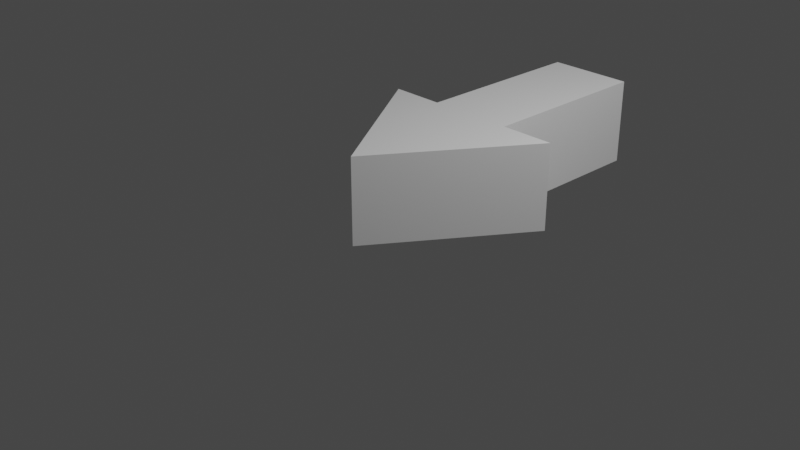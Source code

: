 # Source: arrow_-_Copy.blend  (saved by Blender 2.93.21; exported with 4.5.12 LTS)
import bpy
from mathutils import Matrix  # noqa: F401  (used for matrix-valued properties, if any)

bpy.ops.wm.read_factory_settings(use_empty=True)
scene = bpy.context.scene
scene.name = 'Scene'

# ---- collections
col_collection = bpy.data.collections.new('Collection'); scene.collection.children.link(col_collection)

# ---- world
world_world = bpy.data.worlds.new('World'); scene.world = world_world
world_world.use_nodes = True; world_world.node_tree.nodes.clear()
_N = world_world.node_tree.nodes; _L = world_world.node_tree.links
n0 = _N.new('ShaderNodeOutputWorld'); n0.name = 'World Output'; n0.location = (300, 300)
n1 = _N.new('ShaderNodeBackground'); n1.name = 'Background'; n1.location = (10, 300)
n1.inputs[0].default_value = (0.05088, 0.05088, 0.05088, 1.0)
_L.new(n1.outputs[0], n0.inputs[0])
n0.is_active_output = True
world_world.color = (0.05088, 0.05088, 0.05088)
world_world.use_sun_shadow = False
world_world.sun_shadow_jitter_overblur = 0.0

# ---- cameras
cam_camera = bpy.data.cameras.new('Camera')
cam_camera.clip_end = 100.0
cam_camera.ortho_scale = 7.314

# ---- lights
light_light = bpy.data.lights.new('Light', 'POINT')
light_light.transmission_factor = 0.0
light_light.energy = 1000.0
light_light.shadow_soft_size = 0.1
light_light.shadow_maximum_resolution = 0.006
light_light.use_absolute_resolution = True

# ---- meshes
me_cube_001 = bpy.data.meshes.new('Cube.001')
me_cube_001.from_pydata([(-0.478, -1.0, -0.478), (-0.478, -1.0, 0.478), (-0.478, 1.0, -0.478), (-0.478, 1.0, 0.478), (0.478, -1.0, -0.478), (0.478, -1.0, 0.478), (0.478, 1.0, -0.478), (0.478, 1.0, 0.478), (-1.078, -1.0, -0.478), (-1.078, -1.0, 0.478), (1.078, -1.0, 0.478), (1.078, -1.0, -0.478), (0.0, -2.634, -0.478), (0.0, -2.634, 0.478)], [], [(0, 1, 3, 2), (2, 3, 7, 6), (6, 7, 5, 4), (2, 6, 4, 0), (7, 3, 1, 5), (1, 9, 10, 5), (4, 11, 8, 0), (0, 8, 9, 1), (10, 9, 13), (11, 10, 13, 12), (8, 11, 12), (9, 8, 12, 13), (5, 10, 11, 4)])
_uv = me_cube_001.uv_layers.new(name='UVMap')
_uv.uv.foreach_set('vector', [0.375, 0.0, 0.625, 0.0, 0.625, 0.25, 0.375, 0.25, 0.375, 0.25, 0.625, 0.25, 0.625, 0.5, 0.375, 0.5, 0.375, 0.5, 0.625, 0.5, 0.625, 0.75, 0.375, 0.75, 0.125, 0.5, 0.375, 0.5, 0.375, 0.75, 0.125, 0.75, 0.625, 0.5, 0.875, 0.5, 0.875, 0.75, 0.625, 0.75, 0.875, 0.75, 0.875, 0.75, 0.625, 0.75, 0.625, 0.75, 0.375, 0.75, 0.375, 0.75, 0.125, 0.75, 0.125, 0.75, 0.375, 0.0, 0.375, 0.0, 0.625, 0.0, 0.625, 0.0, 0.625, 0.75, 0.875, 0.75, 0.625, 0.75, 0.375, 0.75, 0.625, 0.75, 0.625, 0.75, 0.375, 0.75, 0.125, 0.75, 0.375, 0.75, 0.125, 0.75, 0.625, 0.0, 0.375, 0.0, 0.375, 0.0, 0.625, 0.0, 0.625, 0.75, 0.625, 0.75, 0.375, 0.75, 0.375, 0.75])
me_cube_001.use_remesh_fix_poles = True
me_cube_001.use_remesh_preserve_attributes = False
me_cube_001.update()

# ---- objects
ob_light = bpy.data.objects.new('Light', light_light)
ob_camera = bpy.data.objects.new('Camera', cam_camera)
ob_cube_001 = bpy.data.objects.new('Cube.001', me_cube_001)

# ---- transforms, parenting, visibility, modifiers, constraints
ob_light.location = (4.076, 1.005, 5.904)
ob_light.rotation_euler = (0.6503, 0.05522, 1.866)
ob_light.lock_rotations_4d = False
ob_light.empty_display_type = 'ARROWS'
ob_light.color = (0.0, 0.0, 0.0, 0.0)
ob_light.lineart.crease_threshold = 0.0
ob_camera.location = (7.359, -6.926, 4.958)
ob_camera.rotation_euler = (1.109, 0.0, 0.8149)
ob_camera.lock_rotations_4d = False
ob_camera.empty_display_type = 'ARROWS'
ob_camera.color = (0.0, 0.0, 0.0, 0.0)
ob_camera.display_type = 'WIRE'
ob_camera.lineart.crease_threshold = 0.0
ob_cube_001.location = (-0.01589, 2.021, 0.3774)

# ---- collection membership
col_collection.objects.link(ob_light)
col_collection.objects.link(ob_camera)
col_collection.objects.link(ob_cube_001)

# ---- scene / render settings (as saved in the file)
scene.camera = ob_camera
scene.frame_start = 1; scene.frame_end = 250; scene.frame_set(1)
scene.render.engine = 'BLENDER_EEVEE_NEXT'
scene.cycles.use_denoising = False
scene.cycles.samples = 128
scene.cycles.sampling_pattern = 'TABULATED_SOBOL'
scene.cycles.use_adaptive_sampling = False
scene.cycles.use_light_tree = False
scene.view_settings.view_transform = 'Filmic'
bpy.context.view_layer.update()
